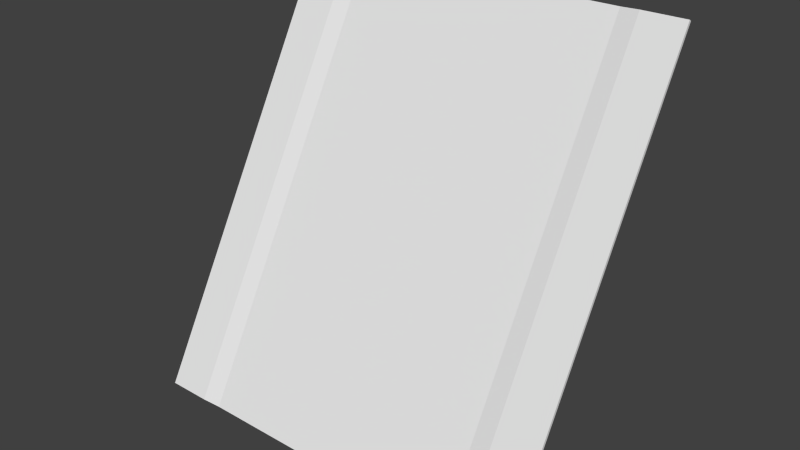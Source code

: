 # Source: med1_9d_ofs144_90.blend  (saved by Blender 2.76.0; exported with 4.5.12 LTS)
import bpy
from mathutils import Matrix  # noqa: F401  (used for matrix-valued properties, if any)

bpy.ops.wm.read_factory_settings(use_empty=True)
scene = bpy.context.scene
scene.name = 'Scene'

# ---- collections
col_collection_1 = bpy.data.collections.new('Collection 1'); scene.collection.children.link(col_collection_1)

# ---- materials (node trees are filled in below, after node groups)
mat_med1_9d = bpy.data.materials.new('med1_9d')
mat_med1_9d.alpha_threshold = 0.0
mat_med1_9d.use_transparent_shadow = False
mat_med1_9d.roughness = 0.5
mat_med1_9d.specular_intensity = 0.0

# ---- material node trees

# ---- world
world_world = bpy.data.worlds.new('World'); scene.world = world_world
world_world.color = (0.05088, 0.05088, 0.05088)
world_world.use_sun_shadow = False
world_world.sun_shadow_jitter_overblur = 0.0
world_world.cycles.sampling_method = 'MANUAL'
world_world.cycles.sample_map_resolution = 256

# ---- meshes
me_med1_9d = bpy.data.meshes.new('med1_9d')
me_med1_9d.from_pydata([(-1.28, 2.705, 1.289), (-1.28, 1.265, -1.271), (1.28, 2.705, 1.289), (1.28, 1.265, -1.271), (0.8794, 2.72, 1.28), (0.8794, 1.28, -1.28), (-0.88, 2.72, 1.28), (-0.88, 1.28, -1.28), (1.001, 1.265, -1.271), (1.001, 2.705, 1.289), (-1.0, 2.705, 1.289), (-1.0, 1.265, -1.271), (-1.28, 2.72, 1.28), (-1.28, 1.28, -1.28), (1.28, 2.72, 1.28), (1.28, 1.28, -1.28)], [], [(9, 8, 3, 2), (6, 7, 5, 4), (10, 11, 7, 6), (4, 5, 8, 9), (0, 1, 11, 10), (2, 3, 15, 14), (1, 0, 12, 13), (11, 1, 13, 7), (3, 8, 5, 15), (9, 2, 14, 4), (0, 10, 6, 12)])
_uv = me_med1_9d.uv_layers.new(name='UVMap')
_uv.uv.foreach_set('vector', [0.0, 0.8909, 0.9967, 0.8909, 0.9967, 1.0, 0.0, 1.0, 0.0, 0.1563, 1.0, 0.1563, 1.0, 0.8435, 0.0, 0.8435, 0.0, 0.1094, 0.9967, 0.1094, 1.0, 0.1563, 0.0, 0.1563, 0.0, 0.8435, 1.0, 0.8435, 0.9967, 0.8909, 0.0, 0.8909, 0.0, 0.0, 0.9967, 0.0, 0.9967, 0.1094, 0.0, 0.1094, 0.0, 1.0, 0.9967, 1.0, 1.0, 1.0, 0.0, 1.0, 0.9967, 0.0, 0.0, 0.0, 0.0, 0.0, 1.0, 0.0, 0.9967, 0.1094, 0.9967, 0.0, 1.0, 0.0, 1.0, 0.1563, 0.9967, 1.0, 0.9967, 0.8909, 1.0, 0.8435, 1.0, 1.0, 0.0, 0.8909, 0.0, 1.0, 0.0, 1.0, 0.0, 0.8435, 0.0, 0.0, 0.0, 0.1094, 0.0, 0.1563, 0.0, 0.0])
_ca = me_med1_9d.color_attributes.new('Col', 'BYTE_COLOR', 'CORNER')
_ca.data.foreach_set('color', [0.2307, 0.0, 0.0, 1.0, 0.2307, 0.0, 0.0, 1.0, 0.2307, 0.0, 0.0, 1.0, 0.2307, 0.0, 0.0, 1.0, 0.2307, 0.0, 0.0, 1.0, 0.2307, 0.0, 0.0, 1.0, 0.2307, 0.0, 0.0, 1.0, 0.2307, 0.0, 0.0, 1.0, 0.2307, 0.0, 0.0, 1.0, 0.2307, 0.0, 0.0, 1.0, 0.2307, 0.0, 0.0, 1.0, 0.2307, 0.0, 0.0, 1.0, 0.2307, 0.0, 0.0, 1.0, 0.2307, 0.0, 0.0, 1.0, 0.2307, 0.0, 0.0, 1.0, 0.2307, 0.0, 0.0, 1.0, 0.2307, 0.0, 0.0, 1.0, 0.2307, 0.0, 0.0, 1.0, 0.2307, 0.0, 0.0, 1.0, 0.2307, 0.0, 0.0, 1.0, 0.2307, 0.0, 0.0, 1.0, 0.2307, 0.0, 0.0, 1.0, 0.2307, 0.0, 0.0, 1.0, 0.2307, 0.0, 0.0, 1.0, 0.2307, 0.0, 0.0, 1.0, 0.2307, 0.0, 0.0, 1.0, 0.2307, 0.0, 0.0, 1.0, 0.2307, 0.0, 0.0, 1.0, 0.2307, 0.0, 0.0, 1.0, 0.2307, 0.0, 0.0, 1.0, 0.2307, 0.0, 0.0, 1.0, 0.2307, 0.0, 0.0, 1.0, 0.2307, 0.0, 0.0, 1.0, 0.2307, 0.0, 0.0, 1.0, 0.2307, 0.0, 0.0, 1.0, 0.2307, 0.0, 0.0, 1.0, 0.2307, 0.0, 0.0, 1.0, 0.2307, 0.0, 0.0, 1.0, 0.2307, 0.0, 0.0, 1.0, 0.2307, 0.0, 0.0, 1.0, 0.2307, 0.0, 0.0, 1.0, 0.2307, 0.0, 0.0, 1.0, 0.2307, 0.0, 0.0, 1.0, 0.2307, 0.0, 0.0, 1.0])
me_med1_9d.materials.append(mat_med1_9d)
me_med1_9d.use_remesh_preserve_volume = False
me_med1_9d.use_remesh_preserve_attributes = False
me_med1_9d.use_mirror_vertex_groups = False
me_med1_9d.update()

# ---- objects
ob_med1_9d_mesh_ofs144_90 = bpy.data.objects.new('med1_9d_mesh_ofs144_90', me_med1_9d)

# ---- transforms, parenting, visibility, modifiers, constraints
ob_med1_9d_mesh_ofs144_90.location = (0.0, 0.0, 0.0)
ob_med1_9d_mesh_ofs144_90.lineart.crease_threshold = 0.0

# ---- collection membership
col_collection_1.objects.link(ob_med1_9d_mesh_ofs144_90)

# ---- scene / render settings (as saved in the file)
scene.frame_start = 1; scene.frame_end = 2; scene.frame_set(1)
scene.render.engine = 'BLENDER_EEVEE_NEXT'
scene.render.resolution_percentage = 50
scene.render.dither_intensity = 0.0
scene.cycles.use_denoising = False
scene.cycles.samples = 10
scene.cycles.sampling_pattern = 'TABULATED_SOBOL'
scene.cycles.light_sampling_threshold = 0.0
scene.cycles.use_adaptive_sampling = False
scene.cycles.use_light_tree = False
scene.cycles.blur_glossy = 0.0
scene.cycles.pixel_filter_type = 'GAUSSIAN'
scene.cycles.sample_clamp_indirect = 0.0
scene.view_settings.view_transform = 'Standard'
bpy.context.view_layer.update()

# ---- added for rendering (the .blend has no active camera and no usable light): camera, sun
cam_auto = bpy.data.cameras.new('AutoCamera')
cam_auto.lens = 50.0
cam_auto.sensor_width = 36.0
cam_auto.clip_end = 1000.0
ob_auto_camera = bpy.data.objects.new('AutoCamera', cam_auto)
scene.collection.objects.link(ob_auto_camera)
ob_auto_camera.location = (3.61552, -2.34626, 2.89691)
ob_auto_camera.rotation_euler = (1.09748, -7.21219e-08, 0.694738)
scene.camera = ob_auto_camera
light_auto_sun = bpy.data.lights.new('AutoSun', 'SUN')
light_auto_sun.energy = 3.0
light_auto_sun.angle = 0.0523599
ob_auto_sun = bpy.data.objects.new('AutoSun', light_auto_sun)
scene.collection.objects.link(ob_auto_sun)
ob_auto_sun.rotation_euler = (0.872665, 0.174533, 0.523599)
bpy.context.view_layer.update()
